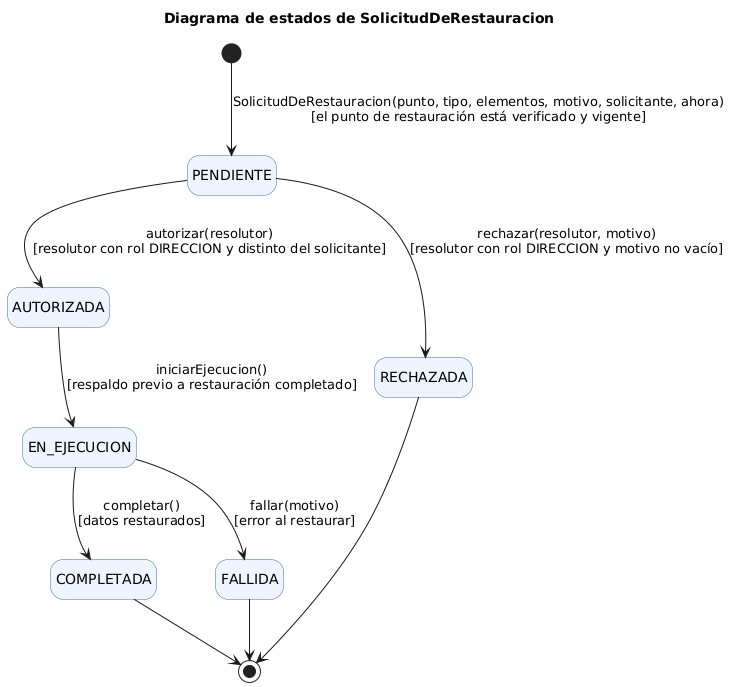

The diagram above was rendered by PlantUML. Its source (embedded in the PNG):
@startuml 07-estados-solicitud
title Diagrama de estados de SolicitudDeRestauracion
skinparam shadowing false
skinparam defaultFontName Arial
skinparam state {
  BackgroundColor #EEF5FF
  BorderColor #3A6EA5
}
hide empty description

[*] --> PENDIENTE : SolicitudDeRestauracion(punto, tipo, elementos, motivo, solicitante, ahora)\n[el punto de restauración está verificado y vigente]
PENDIENTE --> AUTORIZADA : autorizar(resolutor)\n[resolutor con rol DIRECCION y distinto del solicitante]
PENDIENTE --> RECHAZADA : rechazar(resolutor, motivo)\n[resolutor con rol DIRECCION y motivo no vacío]
AUTORIZADA --> EN_EJECUCION : iniciarEjecucion()\n[respaldo previo a restauración completado]
EN_EJECUCION --> COMPLETADA : completar()\n[datos restaurados]
EN_EJECUCION --> FALLIDA : fallar(motivo)\n[error al restaurar]
RECHAZADA --> [*]
COMPLETADA --> [*]
FALLIDA --> [*]
@enduml